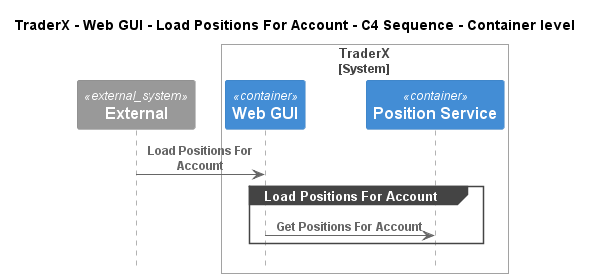

The diagram above was rendered by PlantUML. Its source (embedded in the PNG):
@startuml
!pragma layout smetana
!include ..\..\..\..\..\..\.c4s\C4_Sequence.puml

title TraderX - Web GUI - Load Positions For Account - C4 Sequence - Container level

System_Ext(C4InterFlow.SoftwareSystems.ExternalSystem, "External", "")

System_Boundary(TraderX.SoftwareSystems.TraderX, "TraderX")
    Container(TraderX.SoftwareSystems.TraderX.Containers.WebGUI, "Web GUI", "", "Allows employees to manage accounts and book trades")
    Container(TraderX.SoftwareSystems.TraderX.Containers.PositionService, "Position Service", "", "Server process which processes trading activity and updates positions")
Boundary_End()

Rel(C4InterFlow.SoftwareSystems.ExternalSystem, TraderX.SoftwareSystems.TraderX.Containers.WebGUI, "Load Positions For Account")
group Load Positions For Account
Rel(TraderX.SoftwareSystems.TraderX.Containers.WebGUI, TraderX.SoftwareSystems.TraderX.Containers.PositionService, "Get Positions For Account")
end


@enduml